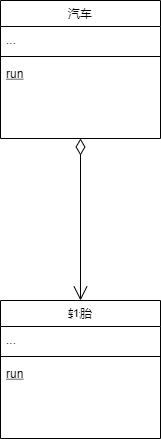

The diagram above was exported from draw.io. Its source (the exported page's mxGraphModel, read from the mxfile embedded in the PNG):
<mxGraphModel dx="434" dy="322" grid="1" gridSize="10" guides="1" tooltips="1" connect="1" arrows="1" fold="1" page="1" pageScale="1" pageWidth="827" pageHeight="1169" math="0" shadow="0">
  <root>
    <mxCell id="WIyWlLk6GJQsqaUBKTNV-0" />
    <mxCell id="WIyWlLk6GJQsqaUBKTNV-1" parent="WIyWlLk6GJQsqaUBKTNV-0" />
    <mxCell id="zkfFHV4jXpPFQw0GAbJ--6" value="汽车" style="swimlane;fontStyle=0;align=center;verticalAlign=top;childLayout=stackLayout;horizontal=1;startSize=26;horizontalStack=0;resizeParent=1;resizeLast=0;collapsible=1;marginBottom=0;rounded=0;shadow=0;strokeWidth=1;" parent="WIyWlLk6GJQsqaUBKTNV-1" vertex="1">
      <mxGeometry x="220" y="360" width="160" height="138" as="geometry">
        <mxRectangle x="130" y="380" width="160" height="26" as="alternateBounds" />
      </mxGeometry>
    </mxCell>
    <mxCell id="zkfFHV4jXpPFQw0GAbJ--7" value="..." style="text;align=left;verticalAlign=top;spacingLeft=4;spacingRight=4;overflow=hidden;rotatable=0;points=[[0,0.5],[1,0.5]];portConstraint=eastwest;" parent="zkfFHV4jXpPFQw0GAbJ--6" vertex="1">
      <mxGeometry y="26" width="160" height="26" as="geometry" />
    </mxCell>
    <mxCell id="zkfFHV4jXpPFQw0GAbJ--9" value="" style="line;html=1;strokeWidth=1;align=left;verticalAlign=middle;spacingTop=-1;spacingLeft=3;spacingRight=3;rotatable=0;labelPosition=right;points=[];portConstraint=eastwest;" parent="zkfFHV4jXpPFQw0GAbJ--6" vertex="1">
      <mxGeometry y="52" width="160" height="8" as="geometry" />
    </mxCell>
    <mxCell id="zkfFHV4jXpPFQw0GAbJ--10" value="run" style="text;align=left;verticalAlign=top;spacingLeft=4;spacingRight=4;overflow=hidden;rotatable=0;points=[[0,0.5],[1,0.5]];portConstraint=eastwest;fontStyle=4" parent="zkfFHV4jXpPFQw0GAbJ--6" vertex="1">
      <mxGeometry y="60" width="160" height="26" as="geometry" />
    </mxCell>
    <mxCell id="qe3WLTepu3RZnz8Uz6vX-7" value="轮胎" style="swimlane;fontStyle=0;align=center;verticalAlign=top;childLayout=stackLayout;horizontal=1;startSize=26;horizontalStack=0;resizeParent=1;resizeLast=0;collapsible=1;marginBottom=0;rounded=0;shadow=0;strokeWidth=1;" vertex="1" parent="WIyWlLk6GJQsqaUBKTNV-1">
      <mxGeometry x="220" y="660" width="160" height="138" as="geometry">
        <mxRectangle x="130" y="380" width="160" height="26" as="alternateBounds" />
      </mxGeometry>
    </mxCell>
    <mxCell id="qe3WLTepu3RZnz8Uz6vX-8" value="..." style="text;align=left;verticalAlign=top;spacingLeft=4;spacingRight=4;overflow=hidden;rotatable=0;points=[[0,0.5],[1,0.5]];portConstraint=eastwest;" vertex="1" parent="qe3WLTepu3RZnz8Uz6vX-7">
      <mxGeometry y="26" width="160" height="26" as="geometry" />
    </mxCell>
    <mxCell id="qe3WLTepu3RZnz8Uz6vX-9" value="" style="line;html=1;strokeWidth=1;align=left;verticalAlign=middle;spacingTop=-1;spacingLeft=3;spacingRight=3;rotatable=0;labelPosition=right;points=[];portConstraint=eastwest;" vertex="1" parent="qe3WLTepu3RZnz8Uz6vX-7">
      <mxGeometry y="52" width="160" height="8" as="geometry" />
    </mxCell>
    <mxCell id="qe3WLTepu3RZnz8Uz6vX-10" value="run" style="text;align=left;verticalAlign=top;spacingLeft=4;spacingRight=4;overflow=hidden;rotatable=0;points=[[0,0.5],[1,0.5]];portConstraint=eastwest;fontStyle=4" vertex="1" parent="qe3WLTepu3RZnz8Uz6vX-7">
      <mxGeometry y="60" width="160" height="26" as="geometry" />
    </mxCell>
    <mxCell id="qe3WLTepu3RZnz8Uz6vX-11" value="" style="endArrow=open;html=1;endSize=12;startArrow=diamondThin;startSize=14;startFill=0;edgeStyle=orthogonalEdgeStyle;sourcePerimeterSpacing=8;targetPerimeterSpacing=8;exitX=0.5;exitY=1;exitDx=0;exitDy=0;entryX=0.5;entryY=0;entryDx=0;entryDy=0;" edge="1" parent="WIyWlLk6GJQsqaUBKTNV-1" source="zkfFHV4jXpPFQw0GAbJ--6" target="qe3WLTepu3RZnz8Uz6vX-7">
      <mxGeometry relative="1" as="geometry">
        <mxPoint x="190" y="540" as="sourcePoint" />
        <mxPoint x="390" y="650" as="targetPoint" />
      </mxGeometry>
    </mxCell>
    <mxCell id="qe3WLTepu3RZnz8Uz6vX-13" value="1" style="edgeLabel;resizable=0;html=1;align=right;verticalAlign=top;" connectable="0" vertex="1" parent="qe3WLTepu3RZnz8Uz6vX-11">
      <mxGeometry x="1" relative="1" as="geometry" />
    </mxCell>
  </root>
</mxGraphModel>